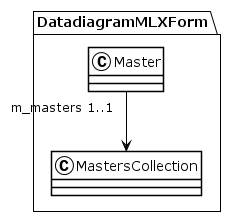

The diagram above was rendered by PlantUML. Its source (embedded in the PNG):
@startuml
!theme plain
package DatadiagramMLXForm {
class Master {
}
Master "m_masters 1..1" --> MastersCollection
class MastersCollection {
}
}
@enduml